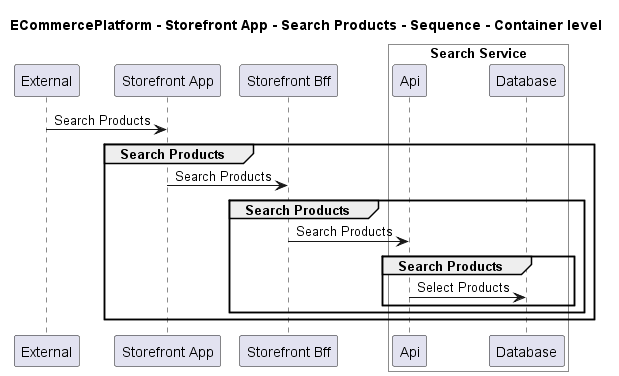

The diagram above was rendered by PlantUML. Its source (embedded in the PNG):
@startuml
!pragma layout smetana

title ECommercePlatform - Storefront App - Search Products - Sequence - Container level

participant "External" as C4InterFlow.SoftwareSystems.ExternalSystem
participant "Storefront App" as ECommercePlatform.SoftwareSystems.StorefrontApp
participant "Storefront Bff" as ECommercePlatform.SoftwareSystems.StorefrontBff

box "Search Service" #White
    participant "Api" as ECommercePlatform.SoftwareSystems.SearchService.Containers.Api
    participant "Database" as ECommercePlatform.SoftwareSystems.SearchService.Containers.Database
end box


C4InterFlow.SoftwareSystems.ExternalSystem -> ECommercePlatform.SoftwareSystems.StorefrontApp : Search Products
group Search Products
ECommercePlatform.SoftwareSystems.StorefrontApp -> ECommercePlatform.SoftwareSystems.StorefrontBff : Search Products
group Search Products
ECommercePlatform.SoftwareSystems.StorefrontBff -> ECommercePlatform.SoftwareSystems.SearchService.Containers.Api : Search Products
group Search Products
ECommercePlatform.SoftwareSystems.SearchService.Containers.Api -> ECommercePlatform.SoftwareSystems.SearchService.Containers.Database : Select Products
end
end
end


@enduml